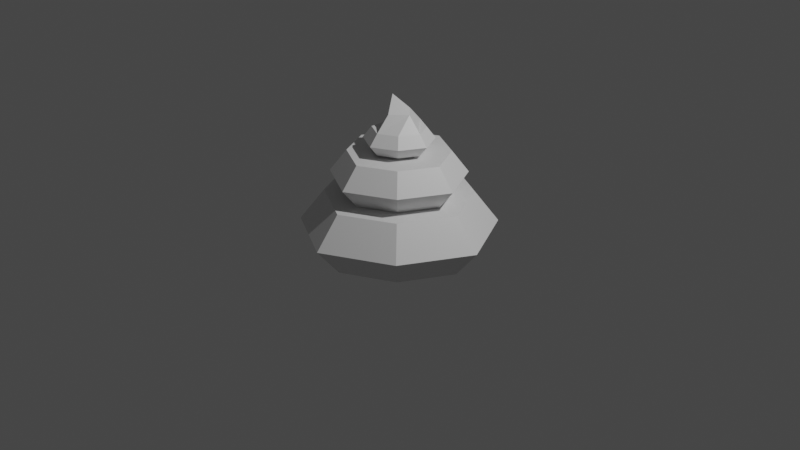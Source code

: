 # Source: poop.blend  (saved by Blender 2.83.18; exported with 4.5.12 LTS)
import bpy
from mathutils import Matrix  # noqa: F401  (used for matrix-valued properties, if any)

bpy.ops.wm.read_factory_settings(use_empty=True)
scene = bpy.context.scene
scene.name = 'Scene'

# ---- collections
col_collection = bpy.data.collections.new('Collection'); scene.collection.children.link(col_collection)

# ---- materials (node trees are filled in below, after node groups)
mat_material = bpy.data.materials.new('Material')
mat_material.alpha_threshold = 0.0
mat_material.use_transparent_shadow = False
mat_material.line_color = (0.0, 0.0, 0.0, 1.0)

# ---- material node trees
mat_material.use_nodes = True; mat_material.node_tree.nodes.clear()
_N = mat_material.node_tree.nodes; _L = mat_material.node_tree.links
n0 = _N.new('ShaderNodeOutputMaterial'); n0.name = 'Material Output'; n0.location = (300, 300)
n1 = _N.new('ShaderNodeBsdfPrincipled'); n1.name = 'Principled BSDF'; n1.location = (10, 300)
n1.distribution = 'GGX'
n1.subsurface_method = 'BURLEY'
n1.inputs[2].default_value = 0.4
n1.inputs[3].default_value = 1.45
n1.inputs[27].default_value = (0.0, 0.0, 0.0, 1.0)
n1.inputs[28].default_value = 1.0
_L.new(n1.outputs[0], n0.inputs[0])
n0.is_active_output = True

# ---- world
world_world = bpy.data.worlds.new('World'); scene.world = world_world
world_world.use_nodes = True; world_world.node_tree.nodes.clear()
_N = world_world.node_tree.nodes; _L = world_world.node_tree.links
n0 = _N.new('ShaderNodeOutputWorld'); n0.name = 'World Output'; n0.location = (300, 300)
n1 = _N.new('ShaderNodeBackground'); n1.name = 'Background'; n1.location = (10, 300)
n1.inputs[0].default_value = (0.05088, 0.05088, 0.05088, 1.0)
_L.new(n1.outputs[0], n0.inputs[0])
n0.is_active_output = True
world_world.color = (0.05088, 0.05088, 0.05088)
world_world.use_sun_shadow = False
world_world.sun_shadow_jitter_overblur = 0.0

# ---- cameras
cam_camera = bpy.data.cameras.new('Camera')
cam_camera.clip_end = 100.0
cam_camera.ortho_scale = 7.314

# ---- lights
light_light = bpy.data.lights.new('Light', 'POINT')
light_light.transmission_factor = 0.0
light_light.energy = 1000.0
light_light.shadow_soft_size = 0.1
light_light.shadow_maximum_resolution = 0.006
light_light.use_absolute_resolution = True

# ---- meshes
me_cube = bpy.data.meshes.new('Cube')
me_cube.from_pydata([(1.0, 1.0, 0.5922), (1.0, 1.0, -0.5922), (1.0, -1.0, 0.5922), (1.0, -1.0, -0.5922), (-1.0, 1.0, 0.5922), (-1.0, 1.0, -0.5922), (-1.0, -1.0, 0.5922), (-1.0, -1.0, -0.5922), (-1.521, 0.0, -0.5922), (0.0, 1.521, -0.5922), (0.0, -1.521, 0.5922), (1.521, 0.0, 0.5922), (0.0, -1.521, -0.5922), (-1.521, 0.0, 0.5922), (0.0, 1.521, 0.5922), (1.521, 0.0, -0.5922), (0.0, 0.0, -0.5922), (0.0, 0.0, 0.5922), (1.326, 1.326, 0.0), (-1.326, -1.326, 0.0), (1.326, -1.326, 0.0), (-1.326, 1.326, 0.0), (0.0, 2.017, 0.0), (2.017, 0.0, 0.0), (-2.017, 0.0, 0.0), (0.0, -2.017, 0.0), (0.6889, 0.6889, 1.405), (0.6889, 0.6889, 0.5895), (0.6889, -0.6889, 1.405), (0.6889, -0.6889, 0.5895), (-0.6889, 0.6889, 1.405), (-0.6889, 0.6889, 0.5895), (-0.6889, -0.6889, 1.405), (-0.6889, -0.6889, 0.5895), (-1.048, 0.0, 0.5895), (0.0, 1.048, 0.5895), (0.0, -1.048, 1.405), (1.048, 0.0, 1.405), (0.0, -1.048, 0.5895), (-1.048, 0.0, 1.405), (0.0, 1.048, 1.405), (1.048, 0.0, 0.5895), (0.0, 0.0, 0.5895), (0.0, 0.0, 1.405), (0.9133, 0.9133, 0.9975), (-0.9133, -0.9133, 0.9975), (0.9133, -0.9133, 0.9975), (-0.9133, 0.9133, 0.9975), (0.0, 1.389, 0.9975), (1.389, 0.0, 0.9975), (-1.389, 0.0, 0.9975), (0.0, -1.389, 0.9975), (0.3564, 0.3564, 1.877), (0.3564, 0.3564, 1.455), (0.3564, -0.3564, 1.877), (0.3564, -0.3564, 1.455), (-0.3564, 0.3564, 1.877), (-0.3564, 0.3564, 1.455), (-0.3564, -0.3564, 1.877), (-0.3564, -0.3564, 1.455), (-0.5421, 0.0, 1.455), (0.0, 0.5421, 1.455), (0.0, -0.5421, 1.877), (0.5421, 0.0, 1.877), (0.0, -0.5421, 1.455), (-0.3533, 0.0, 1.877), (0.0, 0.5421, 1.877), (0.5421, 0.0, 1.455), (0.0, 0.0, 1.455), (-0.1737, 0.0, 2.461), (0.4726, 0.4726, 1.666), (-0.4726, -0.4726, 1.666), (0.4726, -0.4726, 1.666), (-0.4726, 0.4726, 1.666), (0.0, 0.7188, 1.666), (0.7188, 0.0, 1.666), (-0.7188, 0.0, 1.666), (0.0, -0.7188, 1.666), (0.0, -0.2711, 2.169), (0.0, 0.2711, 2.169), (0.2711, 0.0, 2.169), (-0.1766, 0.0, 2.169)], [], [(17, 13, 6, 10), (25, 10, 6, 19), (24, 13, 4, 21), (16, 15, 3, 12), (23, 11, 2, 20), (22, 14, 0, 18), (21, 4, 14, 22), (18, 0, 11, 23), (8, 16, 12, 7), (5, 9, 16, 8), (9, 1, 15, 16), (19, 6, 13, 24), (20, 2, 10, 25), (11, 17, 10, 2), (0, 14, 17, 11), (14, 4, 13, 17), (3, 20, 25, 12), (7, 19, 24, 8), (1, 18, 23, 15), (5, 21, 22, 9), (9, 22, 18, 1), (15, 23, 20, 3), (8, 24, 21, 5), (12, 25, 19, 7), (43, 39, 32, 36), (51, 36, 32, 45), (50, 39, 30, 47), (42, 41, 29, 38), (49, 37, 28, 46), (48, 40, 26, 44), (47, 30, 40, 48), (44, 26, 37, 49), (34, 42, 38, 33), (31, 35, 42, 34), (35, 27, 41, 42), (45, 32, 39, 50), (46, 28, 36, 51), (37, 43, 36, 28), (26, 40, 43, 37), (40, 30, 39, 43), (29, 46, 51, 38), (33, 45, 50, 34), (27, 44, 49, 41), (31, 47, 48, 35), (35, 48, 44, 27), (41, 49, 46, 29), (34, 50, 47, 31), (38, 51, 45, 33), (81, 65, 58, 62, 78), (77, 62, 58, 71), (76, 65, 56, 73), (68, 67, 55, 64), (75, 63, 54, 72), (74, 66, 52, 70), (73, 56, 66, 74), (70, 52, 63, 75), (60, 68, 64, 59), (57, 61, 68, 60), (61, 53, 67, 68), (71, 58, 65, 76), (72, 54, 62, 77), (80, 69, 78), (80, 79, 69), (79, 81, 69), (55, 72, 77, 64), (59, 71, 76, 60), (53, 70, 75, 67), (57, 73, 74, 61), (61, 74, 70, 53), (67, 75, 72, 55), (60, 76, 73, 57), (64, 77, 71, 59), (66, 56, 65, 81, 79), (52, 66, 79, 80, 63), (63, 80, 78, 62, 54), (69, 81, 78)])
_uv = me_cube.uv_layers.new(name='UVMap')
_uv.uv.foreach_set('vector', [0.5917, 0.762, 0.6754, 0.8549, 0.5825, 0.9386, 0.4989, 0.8457, 0.2386, 0.7437, 0.3223, 0.8365, 0.2295, 0.9202, 0.1458, 0.8273, 0.7958, 0.2416, 0.8795, 0.3344, 0.7866, 0.4181, 0.7029, 0.3253, 0.257, 0.3906, 0.3407, 0.4834, 0.2478, 0.5671, 0.1641, 0.4743, 0.4244, 0.5763, 0.508, 0.6692, 0.4152, 0.7528, 0.3315, 0.66, 0.6101, 0.4089, 0.6938, 0.5018, 0.6009, 0.5855, 0.5172, 0.4926, 0.7029, 0.3253, 0.7866, 0.4181, 0.6938, 0.5018, 0.6101, 0.4089, 0.5172, 0.4926, 0.6009, 0.5855, 0.508, 0.6692, 0.4244, 0.5763, 0.1733, 0.2977, 0.257, 0.3906, 0.1641, 0.4743, 0.08047, 0.3814, 0.2662, 0.214, 0.3499, 0.3069, 0.257, 0.3906, 0.1733, 0.2977, 0.3499, 0.3069, 0.4335, 0.3998, 0.3407, 0.4834, 0.257, 0.3906, 0.8887, 0.1579, 0.9723, 0.2508, 0.8795, 0.3344, 0.7958, 0.2416, 0.3315, 0.66, 0.4152, 0.7528, 0.3223, 0.8365, 0.2386, 0.7437, 0.508, 0.6692, 0.5917, 0.762, 0.4989, 0.8457, 0.4152, 0.7528, 0.6009, 0.5855, 0.6846, 0.6783, 0.5917, 0.762, 0.508, 0.6692, 0.6846, 0.6783, 0.7683, 0.7712, 0.6754, 0.8549, 0.5917, 0.762, 0.2478, 0.5671, 0.3315, 0.66, 0.2386, 0.7437, 0.155, 0.6508, 0.805, 0.06504, 0.8887, 0.1579, 0.7958, 0.2416, 0.7121, 0.1487, 0.4335, 0.3998, 0.5172, 0.4926, 0.4244, 0.5763, 0.3407, 0.4834, 0.6193, 0.2324, 0.7029, 0.3253, 0.6101, 0.4089, 0.5264, 0.3161, 0.5264, 0.3161, 0.6101, 0.4089, 0.5172, 0.4926, 0.4335, 0.3998, 0.3407, 0.4834, 0.4244, 0.5763, 0.3315, 0.66, 0.2478, 0.5671, 0.7121, 0.1487, 0.7958, 0.2416, 0.7029, 0.3253, 0.6193, 0.2324, 0.155, 0.6508, 0.2386, 0.7437, 0.1458, 0.8273, 0.06211, 0.7345, 0.5917, 0.762, 0.6754, 0.8549, 0.5825, 0.9386, 0.4989, 0.8457, 0.2386, 0.7437, 0.3223, 0.8365, 0.2295, 0.9202, 0.1458, 0.8273, 0.7958, 0.2416, 0.8795, 0.3344, 0.7866, 0.4181, 0.7029, 0.3253, 0.257, 0.3906, 0.3407, 0.4834, 0.2478, 0.5671, 0.1641, 0.4743, 0.4244, 0.5763, 0.508, 0.6692, 0.4152, 0.7528, 0.3315, 0.66, 0.6101, 0.4089, 0.6938, 0.5018, 0.6009, 0.5855, 0.5172, 0.4926, 0.7029, 0.3253, 0.7866, 0.4181, 0.6938, 0.5018, 0.6101, 0.4089, 0.5172, 0.4926, 0.6009, 0.5855, 0.508, 0.6692, 0.4244, 0.5763, 0.1733, 0.2977, 0.257, 0.3906, 0.1641, 0.4743, 0.08047, 0.3814, 0.2662, 0.214, 0.3499, 0.3069, 0.257, 0.3906, 0.1733, 0.2977, 0.3499, 0.3069, 0.4335, 0.3998, 0.3407, 0.4834, 0.257, 0.3906, 0.8887, 0.1579, 0.9723, 0.2508, 0.8795, 0.3344, 0.7958, 0.2416, 0.3315, 0.66, 0.4152, 0.7528, 0.3223, 0.8365, 0.2386, 0.7437, 0.508, 0.6692, 0.5917, 0.762, 0.4989, 0.8457, 0.4152, 0.7528, 0.6009, 0.5855, 0.6846, 0.6783, 0.5917, 0.762, 0.508, 0.6692, 0.6846, 0.6783, 0.7683, 0.7712, 0.6754, 0.8549, 0.5917, 0.762, 0.2478, 0.5671, 0.3315, 0.66, 0.2386, 0.7437, 0.155, 0.6508, 0.805, 0.06504, 0.8887, 0.1579, 0.7958, 0.2416, 0.7121, 0.1487, 0.4335, 0.3998, 0.5172, 0.4926, 0.4244, 0.5763, 0.3407, 0.4834, 0.6193, 0.2324, 0.7029, 0.3253, 0.6101, 0.4089, 0.5264, 0.3161, 0.5264, 0.3161, 0.6101, 0.4089, 0.5172, 0.4926, 0.4335, 0.3998, 0.3407, 0.4834, 0.4244, 0.5763, 0.3315, 0.66, 0.2478, 0.5671, 0.7121, 0.1487, 0.7958, 0.2416, 0.7029, 0.3253, 0.6193, 0.2324, 0.155, 0.6508, 0.2386, 0.7437, 0.1458, 0.8273, 0.06211, 0.7345, 0.6336, 0.8084, 0.6754, 0.8549, 0.5825, 0.9386, 0.4989, 0.8457, 0.5453, 0.8039, 0.2386, 0.7437, 0.3223, 0.8365, 0.2295, 0.9202, 0.1458, 0.8273, 0.7958, 0.2416, 0.8795, 0.3344, 0.7866, 0.4181, 0.7029, 0.3253, 0.257, 0.3906, 0.3407, 0.4834, 0.2478, 0.5671, 0.1641, 0.4743, 0.4244, 0.5763, 0.508, 0.6692, 0.4152, 0.7528, 0.3315, 0.66, 0.6101, 0.4089, 0.6938, 0.5018, 0.6009, 0.5855, 0.5172, 0.4926, 0.7029, 0.3253, 0.7866, 0.4181, 0.6938, 0.5018, 0.6101, 0.4089, 0.5172, 0.4926, 0.6009, 0.5855, 0.508, 0.6692, 0.4244, 0.5763, 0.1733, 0.2977, 0.257, 0.3906, 0.1641, 0.4743, 0.08047, 0.3814, 0.2662, 0.214, 0.3499, 0.3069, 0.257, 0.3906, 0.1733, 0.2977, 0.3499, 0.3069, 0.4335, 0.3998, 0.3407, 0.4834, 0.257, 0.3906, 0.8887, 0.1579, 0.9723, 0.2508, 0.8795, 0.3344, 0.7958, 0.2416, 0.3315, 0.66, 0.4152, 0.7528, 0.3223, 0.8365, 0.2386, 0.7437, 0.5499, 0.7156, 0.5917, 0.762, 0.5453, 0.8039, 0.5499, 0.7156, 0.6382, 0.7202, 0.5917, 0.762, 0.6382, 0.7202, 0.6336, 0.8084, 0.5917, 0.762, 0.2478, 0.5671, 0.3315, 0.66, 0.2386, 0.7437, 0.155, 0.6508, 0.805, 0.06504, 0.8887, 0.1579, 0.7958, 0.2416, 0.7121, 0.1487, 0.4335, 0.3998, 0.5172, 0.4926, 0.4244, 0.5763, 0.3407, 0.4834, 0.6193, 0.2324, 0.7029, 0.3253, 0.6101, 0.4089, 0.5264, 0.3161, 0.5264, 0.3161, 0.6101, 0.4089, 0.5172, 0.4926, 0.4335, 0.3998, 0.3407, 0.4834, 0.4244, 0.5763, 0.3315, 0.66, 0.2478, 0.5671, 0.7121, 0.1487, 0.7958, 0.2416, 0.7029, 0.3253, 0.6193, 0.2324, 0.155, 0.6508, 0.2386, 0.7437, 0.1458, 0.8273, 0.06211, 0.7345, 0.6846, 0.6783, 0.7683, 0.7712, 0.6754, 0.8549, 0.6336, 0.8084, 0.6382, 0.7202, 0.6009, 0.5855, 0.6846, 0.6783, 0.6382, 0.7202, 0.5499, 0.7156, 0.508, 0.6692, 0.508, 0.6692, 0.5499, 0.7156, 0.5453, 0.8039, 0.4989, 0.8457, 0.4152, 0.7528, 0.5917, 0.762, 0.6336, 0.8084, 0.5453, 0.8039])
me_cube.materials.append(mat_material)
me_cube.use_remesh_preserve_volume = False
me_cube.use_remesh_preserve_attributes = False
me_cube.use_mirror_vertex_groups = False
me_cube.update()

# ---- objects
ob_cube = bpy.data.objects.new('Cube', me_cube)
ob_light = bpy.data.objects.new('Light', light_light)
ob_camera = bpy.data.objects.new('Camera', cam_camera)

# ---- transforms, parenting, visibility, modifiers, constraints
ob_cube.location = (0.0, 0.0, 0.0)
ob_cube.scale = (0.5336, 0.5336, 0.5336)
ob_cube.lock_rotations_4d = False
ob_cube.empty_display_type = 'ARROWS'
ob_cube.lineart.crease_threshold = 0.0
ob_light.location = (4.076, 1.005, 5.904)
ob_light.rotation_euler = (0.6503, 0.05522, 1.866)
ob_light.lock_rotations_4d = False
ob_light.empty_display_type = 'ARROWS'
ob_light.color = (0.0, 0.0, 0.0, 0.0)
ob_light.lineart.crease_threshold = 0.0
ob_camera.location = (7.359, -6.926, 4.958)
ob_camera.rotation_euler = (1.109, 0.0, 0.8149)
ob_camera.lock_rotations_4d = False
ob_camera.empty_display_type = 'ARROWS'
ob_camera.color = (0.0, 0.0, 0.0, 0.0)
ob_camera.display_type = 'WIRE'
ob_camera.lineart.crease_threshold = 0.0

# ---- collection membership
col_collection.objects.link(ob_cube)
col_collection.objects.link(ob_light)
col_collection.objects.link(ob_camera)

# ---- scene / render settings (as saved in the file)
scene.camera = ob_camera
scene.frame_start = 1; scene.frame_end = 250; scene.frame_set(1)
scene.render.engine = 'BLENDER_EEVEE_NEXT'
scene.cycles.use_denoising = False
scene.cycles.samples = 128
scene.cycles.sampling_pattern = 'TABULATED_SOBOL'
scene.cycles.use_adaptive_sampling = False
scene.cycles.use_light_tree = False
scene.view_settings.view_transform = 'Filmic'
bpy.context.view_layer.update()
